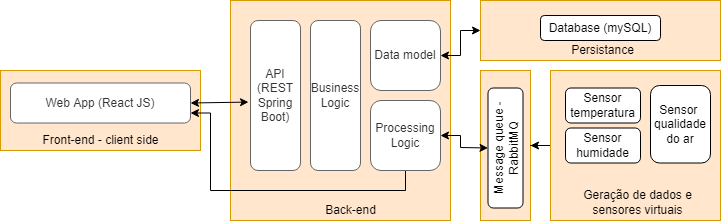

The diagram above was exported from draw.io. Its source (the exported page's mxGraphModel, read from the mxfile embedded in the PNG):
<mxGraphModel dx="952" dy="527" grid="1" gridSize="10" guides="1" tooltips="1" connect="1" arrows="1" fold="1" page="1" pageScale="1" pageWidth="827" pageHeight="1169" math="0" shadow="0">
  <root>
    <mxCell id="0" />
    <mxCell id="1" parent="0" />
    <mxCell id="hGP9ZoUdK4R8ked0DDYb-2" value="" style="whiteSpace=wrap;html=1;aspect=fixed;fillColor=#ffe6cc;strokeColor=#d79b00;" vertex="1" parent="1">
      <mxGeometry x="270" y="230" width="220" height="220" as="geometry" />
    </mxCell>
    <mxCell id="hGP9ZoUdK4R8ked0DDYb-4" value="&lt;br&gt;&lt;br&gt;&lt;br&gt;" style="rounded=0;whiteSpace=wrap;html=1;fillColor=#ffe6cc;strokeColor=#d79b00;" vertex="1" parent="1">
      <mxGeometry x="40" y="300" width="200" height="80" as="geometry" />
    </mxCell>
    <mxCell id="hGP9ZoUdK4R8ked0DDYb-5" value="" style="rounded=0;whiteSpace=wrap;html=1;fillColor=#ffe6cc;strokeColor=#d79b00;" vertex="1" parent="1">
      <mxGeometry x="520" y="300" width="50" height="150" as="geometry" />
    </mxCell>
    <mxCell id="hGP9ZoUdK4R8ked0DDYb-6" value="" style="rounded=0;whiteSpace=wrap;html=1;fillColor=#ffe6cc;strokeColor=#d79b00;" vertex="1" parent="1">
      <mxGeometry x="520" y="230" width="240" height="60" as="geometry" />
    </mxCell>
    <mxCell id="hGP9ZoUdK4R8ked0DDYb-28" style="edgeStyle=orthogonalEdgeStyle;rounded=0;orthogonalLoop=1;jettySize=auto;html=1;exitX=0;exitY=0.5;exitDx=0;exitDy=0;" edge="1" parent="1" source="hGP9ZoUdK4R8ked0DDYb-7" target="hGP9ZoUdK4R8ked0DDYb-5">
      <mxGeometry relative="1" as="geometry" />
    </mxCell>
    <mxCell id="hGP9ZoUdK4R8ked0DDYb-7" value="" style="rounded=0;whiteSpace=wrap;html=1;fillColor=#ffe6cc;strokeColor=#d79b00;" vertex="1" parent="1">
      <mxGeometry x="590" y="300" width="170" height="150" as="geometry" />
    </mxCell>
    <mxCell id="hGP9ZoUdK4R8ked0DDYb-8" value="Web App (React JS)" style="rounded=1;whiteSpace=wrap;html=1;fillColor=default;fontColor=#333333;strokeColor=#666666;glass=0;shadow=0;" vertex="1" parent="1">
      <mxGeometry x="50" y="312.5" width="180" height="40" as="geometry" />
    </mxCell>
    <mxCell id="hGP9ZoUdK4R8ked0DDYb-10" value="Front-end - client side" style="text;html=1;strokeColor=none;fillColor=none;align=center;verticalAlign=middle;whiteSpace=wrap;rounded=0;shadow=0;glass=0;" vertex="1" parent="1">
      <mxGeometry x="77.5" y="360" width="125" height="20" as="geometry" />
    </mxCell>
    <mxCell id="hGP9ZoUdK4R8ked0DDYb-11" value="Back-end" style="text;html=1;strokeColor=none;fillColor=none;align=center;verticalAlign=middle;whiteSpace=wrap;rounded=0;shadow=0;glass=0;" vertex="1" parent="1">
      <mxGeometry x="327.5" y="430" width="125" height="20" as="geometry" />
    </mxCell>
    <mxCell id="hGP9ZoUdK4R8ked0DDYb-12" value="API&lt;br&gt;(REST Spring Boot)" style="rounded=1;whiteSpace=wrap;html=1;fillColor=default;fontColor=#333333;strokeColor=#666666;glass=0;shadow=0;direction=south;" vertex="1" parent="1">
      <mxGeometry x="290" y="250" width="50" height="150" as="geometry" />
    </mxCell>
    <mxCell id="hGP9ZoUdK4R8ked0DDYb-14" value="Business Logic" style="rounded=1;whiteSpace=wrap;html=1;fillColor=default;fontColor=#333333;strokeColor=#666666;glass=0;shadow=0;direction=south;" vertex="1" parent="1">
      <mxGeometry x="350" y="250" width="50" height="150" as="geometry" />
    </mxCell>
    <mxCell id="hGP9ZoUdK4R8ked0DDYb-38" style="edgeStyle=orthogonalEdgeStyle;rounded=0;orthogonalLoop=1;jettySize=auto;html=1;exitX=1;exitY=0.5;exitDx=0;exitDy=0;entryX=1;entryY=0.75;entryDx=0;entryDy=0;" edge="1" parent="1" source="hGP9ZoUdK4R8ked0DDYb-15" target="hGP9ZoUdK4R8ked0DDYb-8">
      <mxGeometry relative="1" as="geometry">
        <Array as="points">
          <mxPoint x="445" y="420" />
          <mxPoint x="250" y="420" />
          <mxPoint x="250" y="343" />
        </Array>
      </mxGeometry>
    </mxCell>
    <mxCell id="hGP9ZoUdK4R8ked0DDYb-15" value="Processing Logic" style="rounded=1;whiteSpace=wrap;html=1;fillColor=default;fontColor=#333333;strokeColor=#666666;glass=0;shadow=0;direction=south;" vertex="1" parent="1">
      <mxGeometry x="410" y="330" width="70" height="70" as="geometry" />
    </mxCell>
    <mxCell id="hGP9ZoUdK4R8ked0DDYb-16" value="Data model" style="rounded=1;whiteSpace=wrap;html=1;fillColor=default;fontColor=#333333;strokeColor=#666666;glass=0;shadow=0;direction=south;" vertex="1" parent="1">
      <mxGeometry x="410" y="250" width="70" height="70" as="geometry" />
    </mxCell>
    <mxCell id="hGP9ZoUdK4R8ked0DDYb-18" value="Persistance" style="text;html=1;strokeColor=none;fillColor=none;align=center;verticalAlign=middle;whiteSpace=wrap;rounded=0;shadow=0;glass=0;" vertex="1" parent="1">
      <mxGeometry x="580" y="270" width="125" height="20" as="geometry" />
    </mxCell>
    <mxCell id="hGP9ZoUdK4R8ked0DDYb-19" value="Database (mySQL)" style="rounded=1;whiteSpace=wrap;html=1;shadow=0;glass=0;fillColor=default;" vertex="1" parent="1">
      <mxGeometry x="580" y="245" width="120" height="25" as="geometry" />
    </mxCell>
    <mxCell id="hGP9ZoUdK4R8ked0DDYb-20" value="Message queue - RabbitMQ" style="rounded=1;whiteSpace=wrap;html=1;shadow=0;glass=0;fillColor=default;rotation=-90;" vertex="1" parent="1">
      <mxGeometry x="485" y="360" width="120" height="35" as="geometry" />
    </mxCell>
    <mxCell id="hGP9ZoUdK4R8ked0DDYb-22" value="Sensor temperatura" style="rounded=1;whiteSpace=wrap;html=1;shadow=0;glass=0;fillColor=default;rotation=0;" vertex="1" parent="1">
      <mxGeometry x="605" y="317.5" width="75" height="35" as="geometry" />
    </mxCell>
    <mxCell id="hGP9ZoUdK4R8ked0DDYb-23" value="Geração de dados e sensores virtuais" style="text;html=1;strokeColor=none;fillColor=none;align=center;verticalAlign=middle;whiteSpace=wrap;rounded=0;shadow=0;glass=0;" vertex="1" parent="1">
      <mxGeometry x="614.5" y="422" width="125" height="20" as="geometry" />
    </mxCell>
    <mxCell id="hGP9ZoUdK4R8ked0DDYb-24" value="Sensor humidade" style="rounded=1;whiteSpace=wrap;html=1;shadow=0;glass=0;fillColor=default;rotation=0;" vertex="1" parent="1">
      <mxGeometry x="605" y="357.5" width="75" height="35" as="geometry" />
    </mxCell>
    <mxCell id="hGP9ZoUdK4R8ked0DDYb-25" value="Sensor&amp;nbsp;&lt;br&gt;qualidade do ar" style="rounded=1;whiteSpace=wrap;html=1;shadow=0;glass=0;fillColor=default;rotation=0;" vertex="1" parent="1">
      <mxGeometry x="690" y="315" width="60" height="77.5" as="geometry" />
    </mxCell>
    <mxCell id="hGP9ZoUdK4R8ked0DDYb-31" value="" style="endArrow=classic;startArrow=classic;html=1;rounded=0;entryX=0;entryY=0.5;entryDx=0;entryDy=0;exitX=0.5;exitY=0;exitDx=0;exitDy=0;" edge="1" parent="1" source="hGP9ZoUdK4R8ked0DDYb-16" target="hGP9ZoUdK4R8ked0DDYb-6">
      <mxGeometry width="50" height="50" relative="1" as="geometry">
        <mxPoint x="400" y="360" as="sourcePoint" />
        <mxPoint x="450" y="310" as="targetPoint" />
        <Array as="points">
          <mxPoint x="500" y="285" />
          <mxPoint x="500" y="260" />
        </Array>
      </mxGeometry>
    </mxCell>
    <mxCell id="hGP9ZoUdK4R8ked0DDYb-33" value="" style="endArrow=classic;startArrow=classic;html=1;rounded=0;entryX=0.5;entryY=0;entryDx=0;entryDy=0;exitX=0.5;exitY=0;exitDx=0;exitDy=0;" edge="1" parent="1" source="hGP9ZoUdK4R8ked0DDYb-15" target="hGP9ZoUdK4R8ked0DDYb-20">
      <mxGeometry width="50" height="50" relative="1" as="geometry">
        <mxPoint x="400" y="360" as="sourcePoint" />
        <mxPoint x="450" y="310" as="targetPoint" />
        <Array as="points">
          <mxPoint x="500" y="365" />
          <mxPoint x="500" y="377" />
        </Array>
      </mxGeometry>
    </mxCell>
    <mxCell id="hGP9ZoUdK4R8ked0DDYb-34" value="" style="endArrow=classic;startArrow=classic;html=1;rounded=0;entryX=1;entryY=0.5;entryDx=0;entryDy=0;exitX=0.544;exitY=1.04;exitDx=0;exitDy=0;exitPerimeter=0;" edge="1" parent="1" source="hGP9ZoUdK4R8ked0DDYb-12" target="hGP9ZoUdK4R8ked0DDYb-8">
      <mxGeometry width="50" height="50" relative="1" as="geometry">
        <mxPoint x="400" y="360" as="sourcePoint" />
        <mxPoint x="450" y="310" as="targetPoint" />
      </mxGeometry>
    </mxCell>
  </root>
</mxGraphModel>